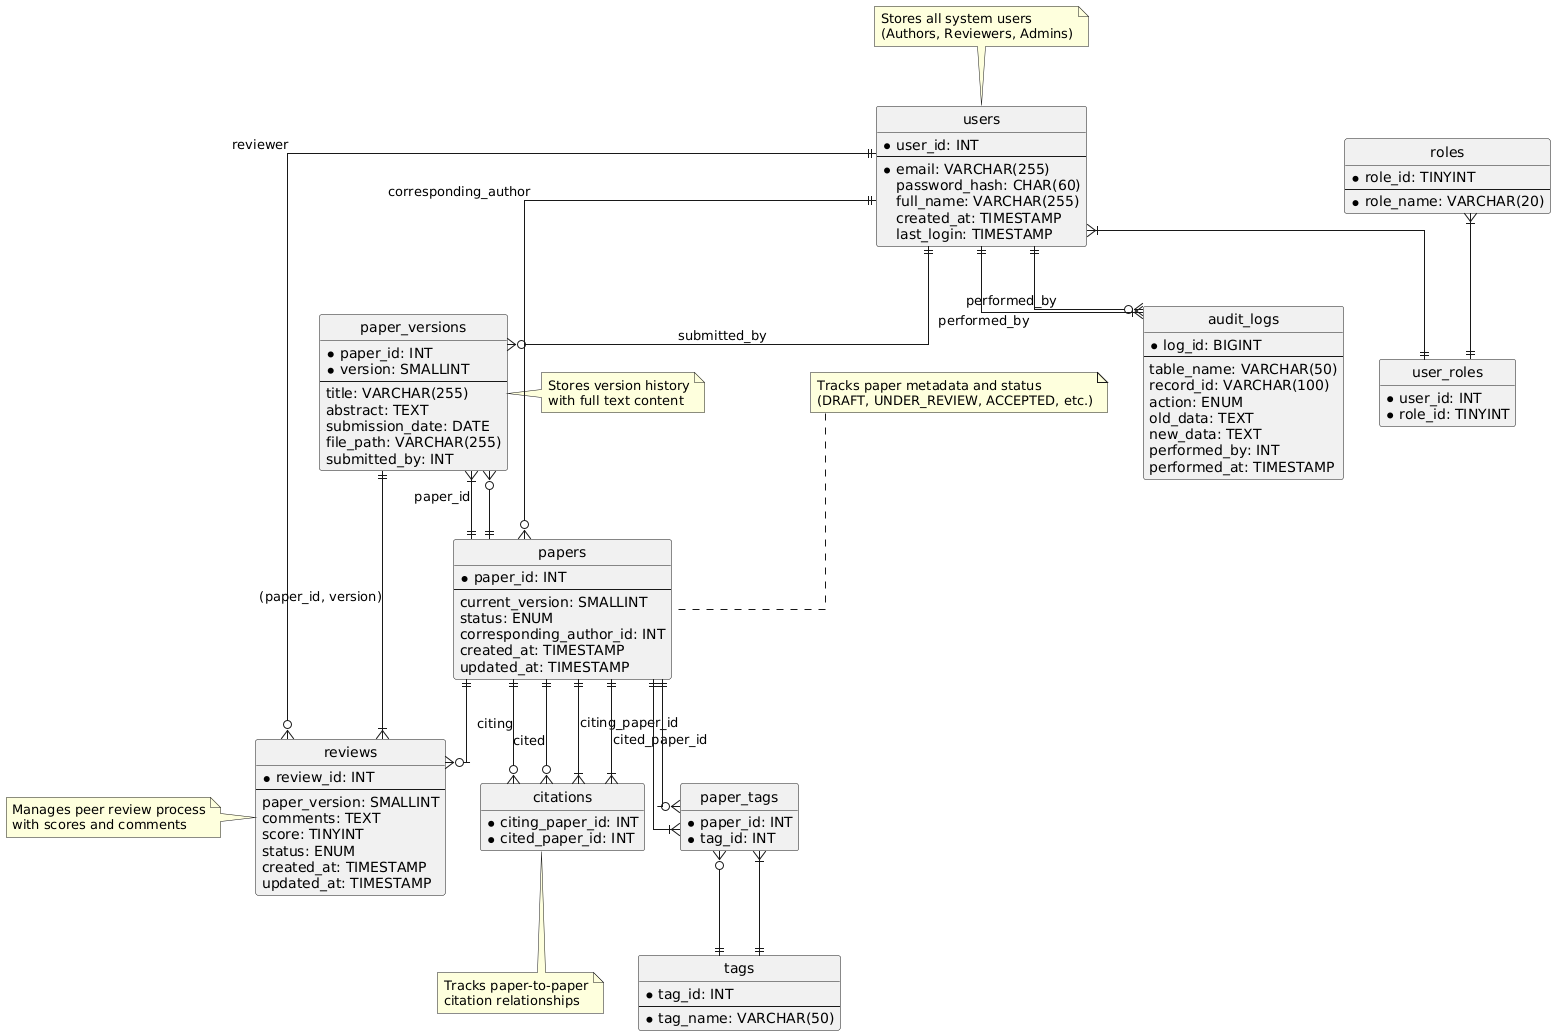

The diagram above was rendered by PlantUML. Its source (embedded in the PNG):
@startuml
' Set global diagram settings
skinparam groupInheritance 2
skinparam linetype ortho
hide circle
hide empty members

' Define entities
entity users {
  * user_id: INT
  --
  * email: VARCHAR(255)
  password_hash: CHAR(60)
  full_name: VARCHAR(255)
  created_at: TIMESTAMP
  last_login: TIMESTAMP
}

entity roles {
  * role_id: TINYINT
  --
  * role_name: VARCHAR(20)
}

entity user_roles {
  * user_id: INT
  * role_id: TINYINT
}

entity papers {
  * paper_id: INT
  --
  current_version: SMALLINT
  status: ENUM
  corresponding_author_id: INT
  created_at: TIMESTAMP
  updated_at: TIMESTAMP
}

entity paper_versions {
  * paper_id: INT
  * version: SMALLINT
  --
  title: VARCHAR(255)
  abstract: TEXT
  submission_date: DATE
  file_path: VARCHAR(255)
  submitted_by: INT
}

entity citations {
  * citing_paper_id: INT
  * cited_paper_id: INT
}

entity reviews {
  * review_id: INT
  --
  paper_version: SMALLINT
  comments: TEXT
  score: TINYINT
  status: ENUM
  created_at: TIMESTAMP
  updated_at: TIMESTAMP
}

entity tags {
  * tag_id: INT
  --
  * tag_name: VARCHAR(50)
}

entity paper_tags {
  * paper_id: INT
  * tag_id: INT
}

entity audit_logs {
  * log_id: BIGINT
  --
  table_name: VARCHAR(50)
  record_id: VARCHAR(100)
  action: ENUM
  old_data: TEXT
  new_data: TEXT
  performed_by: INT
  performed_at: TIMESTAMP
}

' Define relationships
users }|--|| user_roles
roles }|--|| user_roles
users ||--o{ papers : "corresponding_author"
papers ||--o{ paper_versions
users ||--o{ paper_versions : "submitted_by"
papers ||--o{ citations : "citing"
papers ||--o{ citations : "cited"
papers ||--o{ reviews
users ||--o{ reviews : "reviewer"
papers ||--o{ paper_tags
tags ||--o{ paper_tags
users ||--o{ audit_logs : "performed_by"

' Define foreign key relationships
paper_versions }|--|| papers : "paper_id"
citations }|--|| papers : "citing_paper_id"
citations }|--|| papers : "cited_paper_id"
reviews }|--|| paper_versions : "(paper_id, version)"
paper_tags }|--|| papers
paper_tags }|--|| tags
audit_logs }|--|| users : "performed_by"

' Add notes for clarity
note top of users
  Stores all system users
  (Authors, Reviewers, Admins)
end note

note top of papers
  Tracks paper metadata and status
  (DRAFT, UNDER_REVIEW, ACCEPTED, etc.)
end note

note right of paper_versions
  Stores version history
  with full text content
end note

note left of reviews
  Manages peer review process
  with scores and comments
end note

note bottom of citations
  Tracks paper-to-paper
  citation relationships
end note
@enduml